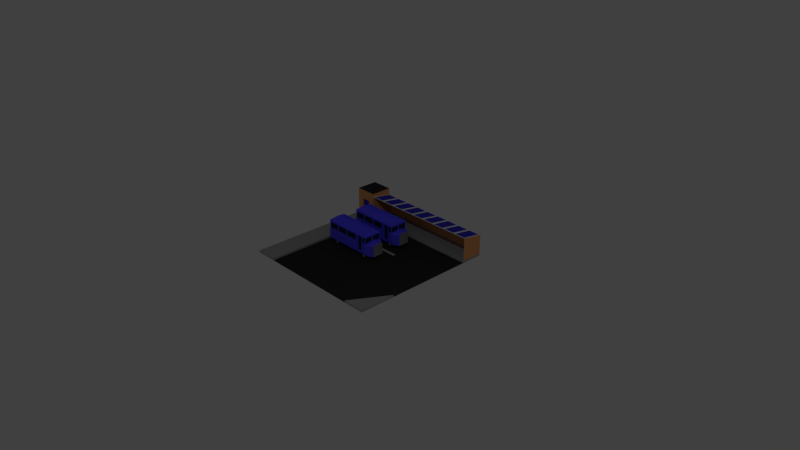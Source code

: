 # Source: lorry_station.blend  (saved by Blender 2.79.0; exported with 4.5.12 LTS)
import bpy
from mathutils import Matrix  # noqa: F401  (used for matrix-valued properties, if any)

bpy.ops.wm.read_factory_settings(use_empty=True)
scene = bpy.context.scene
scene.name = 'Scene'

# ---- collections
col_collection_1 = bpy.data.collections.new('Collection 1'); scene.collection.children.link(col_collection_1)

# ---- materials (node trees are filled in below, after node groups)
mat_asphalt = bpy.data.materials.new('Asphalt')
mat_asphalt.alpha_threshold = 0.0
mat_asphalt.use_transparent_shadow = False
mat_asphalt.diffuse_color = (0.02772, 0.02772, 0.02772, 1.0)
mat_asphalt.roughness = 0.5
mat_asphalt.specular_intensity = 0.117
mat_concrete = bpy.data.materials.new('Concrete')
mat_concrete.alpha_threshold = 0.0
mat_concrete.use_transparent_shadow = False
mat_concrete.diffuse_color = (0.3493, 0.3493, 0.3493, 1.0)
mat_concrete.roughness = 0.5
mat_concrete.specular_intensity = 0.2082
mat_brick = bpy.data.materials.new('Brick')
mat_brick.alpha_threshold = 0.0
mat_brick.use_transparent_shadow = False
mat_brick.diffuse_color = (0.8, 0.3621, 0.1399, 1.0)
mat_brick.roughness = 0.5
mat_glass = bpy.data.materials.new('Glass')
mat_glass.alpha_threshold = 0.0
mat_glass.use_transparent_shadow = False
mat_glass.diffuse_color = (0.04231, 0.03689, 0.521, 1.0)
mat_glass.roughness = 0.5
mat_glass.specular_intensity = 0.9377
mat_metal_002 = bpy.data.materials.new('Metal.002')
mat_metal_002.alpha_threshold = 0.0
mat_metal_002.use_transparent_shadow = False
mat_metal_002.roughness = 0.5
mat_material = bpy.data.materials.new('Material')
mat_material.alpha_threshold = 0.0
mat_material.use_transparent_shadow = False
mat_material.diffuse_color = (0.08749, 0.07494, 1.0, 1.0)
mat_material.roughness = 0.5
mat_material.line_color = (0.0, 0.0, 0.0, 1.0)
mat_window = bpy.data.materials.new('Window')
mat_window.alpha_threshold = 0.0
mat_window.use_transparent_shadow = False
mat_window.diffuse_color = (0.01684, 0.02245, 0.04518, 1.0)
mat_window.roughness = 0.5
mat_window.specular_intensity = 0.9865
mat_metal = bpy.data.materials.new('Metal')
mat_metal.alpha_threshold = 0.0
mat_metal.use_transparent_shadow = False
mat_metal.diffuse_color = (0.2476, 0.2476, 0.2476, 1.0)
mat_metal.specular_color = (0.2476, 0.2476, 0.2476)
mat_metal.roughness = 0.5
mat_metal.specular_intensity = 0.7643
mat_rubber = bpy.data.materials.new('Rubber')
mat_rubber.alpha_threshold = 0.0
mat_rubber.use_transparent_shadow = False
mat_rubber.diffuse_color = (0.01397, 0.01397, 0.01397, 1.0)
mat_rubber.roughness = 0.5
mat_rubber.specular_intensity = 0.01952

# ---- material node trees

# ---- world
world_world = bpy.data.worlds.new('World'); scene.world = world_world
world_world.color = (0.05088, 0.05088, 0.05088)
world_world.use_sun_shadow = False
world_world.sun_shadow_jitter_overblur = 0.0
world_world.cycles.sampling_method = 'MANUAL'

# ---- cameras
cam_camera = bpy.data.cameras.new('Camera')
cam_camera.clip_end = 100.0
cam_camera.lens = 35.0
cam_camera.sensor_width = 32.0
cam_camera.sensor_height = 18.0
cam_camera.ortho_scale = 7.314
cam_camera.dof.focus_distance = 0.0
cam_camera.dof.aperture_fstop = 128.0

# ---- lights
light_lamp = bpy.data.lights.new('Lamp', 'POINT')
light_lamp.transmission_factor = 0.0
light_lamp.cutoff_distance = 30.0
light_lamp.energy = 100.0
light_lamp.shadow_buffer_clip_start = 1.001
light_lamp.shadow_soft_size = 0.1
light_lamp.shadow_maximum_resolution = 0.006
light_lamp.use_absolute_resolution = True

# ---- meshes
me_plane = bpy.data.meshes.new('Plane')
me_plane.from_pydata([(-1.0, -1.0, 0.0), (1.0, -1.0, 0.0), (-1.0, 1.0, 0.0), (1.0, 1.0, 0.0), (-0.7, -1.0, 0.0), (0.0, -1.0, 0.0), (0.7, -1.0, 0.0), (1.0, -0.5, 0.0), (1.0, 1.0, 0.2973), (-1.0, 0.5, 0.0), (-1.0, 0.0, 0.0), (-1.0, -0.5, 0.0), (-0.7, -0.5, 0.0), (-0.7, 0.0, 0.0), (-0.7, 0.7, 0.0), (1.0, 0.7, 0.0), (-1.0, -0.5, 0.02807), (-1.0, -1.0, 0.02807), (0.7, -1.0, 0.02807), (1.0, -1.0, 0.02807), (1.0, 0.7, 0.02807), (1.0, 1.0, 0.02807), (1.0, 0.7, 0.348), (-1.0, 1.0, 0.02807), (-0.7, -1.0, 0.02807), (1.0, -0.5, 0.02807), (-0.79, 0.7, 0.118), (-1.0, 0.5, 0.02807), (-1.0, 0.0, 0.02807), (-0.7, -0.5, 0.02807), (-0.7, 0.0, 0.02807), (-0.7, 0.2097, 0.02807), (-0.7, 0.1882, 0.0), (-0.7, 0.2312, 0.0), (-0.7, 0.2097, 0.0215), (0.2499, 0.2312, 0.0), (0.2499, 0.1882, 0.0), (-0.91, 0.7, 0.118), (-0.7, 1.0, 0.02807), (-0.7, 1.0, 0.2973), (-1.0, 1.0, 0.2973), (-0.79, 0.7, 0.258), (-0.91, 0.7, 0.258), (-0.7, 1.0, 0.3881), (-1.0, 1.0, 0.3881), (-1.0, 0.7, 0.3881), (-0.7, 0.7, 0.3881), (0.8111, 1.0, 0.2973), (0.6222, 1.0, 0.2973), (0.4333, 1.0, 0.2973), (0.2444, 1.0, 0.2973), (0.05556, 1.0, 0.2973), (-0.1333, 1.0, 0.2973), (-0.3222, 1.0, 0.2973), (-0.5111, 1.0, 0.2973), (-0.5111, 0.7, 0.348), (-0.3222, 0.7, 0.348), (-0.1333, 0.7, 0.348), (0.05556, 0.7, 0.348), (0.2444, 0.7, 0.348), (0.4333, 0.7, 0.348), (0.6222, 0.7, 0.348), (0.8111, 0.7, 0.348), (0.8289, 0.9824, 0.3003), (0.8289, 0.7176, 0.345), (0.9822, 0.7176, 0.345), (0.9822, 0.9824, 0.3003), (-0.6822, 0.9824, 0.3003), (-0.6822, 0.7176, 0.345), (-0.5289, 0.7176, 0.345), (-0.5289, 0.9824, 0.3003), (-0.4933, 0.9824, 0.3003), (-0.4933, 0.7176, 0.345), (-0.34, 0.7176, 0.345), (-0.34, 0.9824, 0.3003), (-0.3044, 0.9824, 0.3003), (-0.3044, 0.7176, 0.345), (-0.1512, 0.7176, 0.345), (-0.1512, 0.9824, 0.3003), (-0.1155, 0.9824, 0.3003), (-0.1155, 0.7176, 0.345), (0.03773, 0.7176, 0.345), (0.03773, 0.9824, 0.3003), (0.07338, 0.9824, 0.3003), (0.07338, 0.7176, 0.345), (0.2266, 0.7176, 0.345), (0.2266, 0.9824, 0.3003), (0.2623, 0.9824, 0.3003), (0.2623, 0.7176, 0.345), (0.4155, 0.7176, 0.345), (0.4155, 0.9824, 0.3003), (0.4512, 0.9824, 0.3003), (0.4512, 0.7176, 0.345), (0.6044, 0.7176, 0.345), (0.6044, 0.9824, 0.3003), (0.64, 0.9824, 0.3003), (0.64, 0.7176, 0.345), (0.7933, 0.7176, 0.345), (0.7933, 0.9824, 0.3003), (-0.7, 0.7, 0.02807), (-1.0, 0.7, 0.02807), (-0.7, 0.7, 0.348), (-1.0, 0.7, 0.348), (-0.79, 0.7128, 0.118), (-0.91, 0.7128, 0.118), (-0.79, 0.7128, 0.258), (-0.91, 0.7128, 0.258)], [], [(6, 1, 19, 18), (7, 6, 18, 25), (1, 7, 25, 19), (27, 99, 100), (13, 32, 34, 31, 30, 29, 24, 4, 12), (25, 18, 19), (2, 23, 38, 21, 3), (11, 0, 17, 16, 28, 27, 9, 10), (101, 39, 43, 46), (15, 3, 21, 20), (63, 64, 65, 66), (2, 9, 27, 100, 23), (0, 4, 24, 17), (14, 15, 20, 99), (17, 24, 29, 30, 31, 99, 27, 28, 16), (15, 14, 33, 35), (35, 36, 32, 13, 12, 4, 5, 6, 7, 15), (32, 33, 34), (35, 33, 32, 36), (31, 34, 33, 14, 99), (20, 99, 38, 21), (21, 38, 39, 54, 53, 52, 51, 50, 49, 48, 47, 8), (23, 100, 102, 40), (38, 23, 40, 39), (42, 37, 104, 106), (20, 21, 8, 22), (46, 43, 44, 45), (40, 102, 45, 44), (39, 40, 44, 43), (102, 101, 46, 45), (67, 68, 69, 70), (71, 72, 73, 74), (75, 76, 77, 78), (79, 80, 81, 82), (83, 84, 85, 86), (87, 88, 89, 90), (91, 92, 93, 94), (95, 96, 97, 98), (47, 62, 64, 63), (62, 22, 65, 64), (22, 8, 66, 65), (8, 47, 63, 66), (39, 101, 68, 67), (101, 55, 69, 68), (55, 54, 70, 69), (54, 39, 67, 70), (54, 55, 72, 71), (55, 56, 73, 72), (56, 53, 74, 73), (53, 54, 71, 74), (53, 56, 76, 75), (56, 57, 77, 76), (57, 52, 78, 77), (52, 53, 75, 78), (52, 57, 80, 79), (57, 58, 81, 80), (58, 51, 82, 81), (51, 52, 79, 82), (51, 58, 84, 83), (58, 59, 85, 84), (59, 50, 86, 85), (50, 51, 83, 86), (50, 59, 88, 87), (59, 60, 89, 88), (60, 49, 90, 89), (49, 50, 87, 90), (49, 60, 92, 91), (60, 61, 93, 92), (61, 48, 94, 93), (48, 49, 91, 94), (48, 61, 96, 95), (61, 62, 97, 96), (62, 47, 98, 97), (47, 48, 95, 98), (99, 38, 39, 101), (26, 37, 100, 99), (42, 41, 101, 102), (41, 26, 99, 101), (37, 42, 102, 100), (104, 103, 105, 106), (41, 42, 106, 105), (26, 41, 105, 103), (37, 26, 103, 104)])
me_plane.polygons.foreach_set('material_index', [1, 1, 1, 1, 1, 1, 1, 1, 2, 1, 3, 1, 1, 1, 1, 0, 0, 1, 1, 1, 1, 2, 2, 2, 2, 2, 0, 2, 2, 2, 3, 3, 3, 3, 3, 3, 3, 3, 4, 4, 4, 4, 4, 4, 4, 4, 4, 4, 4, 4, 4, 4, 4, 4, 4, 4, 4, 4, 4, 4, 4, 4, 4, 4, 4, 4, 4, 4, 4, 4, 4, 4, 4, 4, 2, 2, 2, 2, 2, 3, 2, 2, 2])
me_plane.materials.append(mat_asphalt)
me_plane.materials.append(mat_concrete)
me_plane.materials.append(mat_brick)
me_plane.materials.append(mat_glass)
me_plane.materials.append(mat_metal_002)
me_plane.use_remesh_preserve_volume = False
me_plane.use_remesh_preserve_attributes = False
me_plane.use_mirror_vertex_groups = False
me_plane.update()
me_cube_005 = bpy.data.meshes.new('Cube.005')
me_cube_005.from_pydata([(3.0, 0.3282, 0.3276), (3.0, -0.3282, 0.3276), (0.75, -0.2449, 1.694), (0.75, 0.2449, 1.694), (2.5, 0.6318, 1.0), (2.195, -0.6318, 1.043), (3.0, 0.3282, 0.918), (3.0, -0.3282, 0.918), (-0.125, 0.2449, 1.694), (2.5, -3.733e-07, 1.112), (-0.125, -0.2449, 1.694), (1.625, -0.2449, 1.694), (1.625, 0.2449, 1.694), (-0.8579, -0.2449, 1.694), (2.358, 0.2449, 1.694), (-0.8579, 0.2449, 1.694), (1.625, -0.6318, 1.0), (0.75, -0.6318, 1.0), (-0.125, -0.6318, 1.0), (1.625, 0.6318, 1.0), (0.75, 0.6318, 1.0), (-0.125, 0.6318, 1.0), (2.358, -0.2449, 1.694), (1.625, -4.172e-07, 1.719), (0.75, -2.384e-07, 1.719), (-0.125, -1.192e-07, 1.719), (3.0, 0.3771, 0.2456), (3.0, -0.3771, 0.2456), (3.0, 0.3771, 1.0), (3.0, -0.3771, 1.0), (-1.0, 0.2701, 1.0), (2.958, 0.3282, 0.3276), (2.958, -0.3282, 0.3276), (2.958, 0.3282, 0.918), (2.958, -0.3282, 0.918), (3.0, -3.576e-07, 0.918), (2.958, -3.576e-07, 0.918), (3.0, -3.576e-07, 0.3276), (2.5, -3.576e-07, 0.2456), (2.958, -3.576e-07, 0.3276), (3.0, -3.278e-07, 0.2456), (3.0, -2.98e-07, 1.112), (2.358, 0.4897, 1.641), (2.5, 0.6318, 1.499), (2.429, 0.5608, 1.622), (2.481, 0.6128, 1.57), (2.358, -0.4897, 1.641), (2.195, -0.6318, 1.427), (2.429, -0.5608, 1.622), (2.481, -0.6128, 1.57), (-0.8579, -0.4897, 1.641), (-1.0, -0.2701, 1.0), (-0.9289, -0.5608, 1.622), (-0.981, -0.6128, 1.57), (-0.8579, 0.4897, 1.641), (-1.0, -5.96e-08, 1.0), (-0.9289, 0.5608, 1.622), (-0.981, 0.6128, 1.57), (2.5, -4.835e-07, 1.499), (2.358, -5.066e-07, 1.719), (2.481, -5.014e-07, 1.57), (2.429, -5.099e-07, 1.622), (1.625, 0.6318, 1.499), (1.625, 0.4897, 1.641), (1.625, 0.6128, 1.57), (1.625, 0.5608, 1.622), (0.75, 0.6318, 1.499), (0.75, 0.4897, 1.641), (0.75, 0.6128, 1.57), (0.75, 0.5608, 1.622), (-0.125, 0.4897, 1.641), (-0.125, 0.6318, 1.499), (-0.125, 0.5608, 1.622), (-0.125, 0.6128, 1.57), (1.625, -0.4897, 1.641), (1.716, -0.6318, 1.466), (1.625, -0.5608, 1.622), (1.625, -0.6128, 1.57), (0.75, -0.4897, 1.641), (0.75, -0.6318, 1.499), (0.75, -0.5608, 1.622), (0.75, -0.6128, 1.57), (-0.125, -0.6318, 1.499), (-0.125, -0.4897, 1.641), (-0.125, -0.6128, 1.57), (-0.125, -0.5608, 1.622), (-1.0, -4.989e-15, 1.499), (-0.8579, -1.936e-08, 1.719), (-0.981, -2.594e-09, 1.57), (-0.9289, -9.68e-09, 1.622), (-0.9084, -0.6318, 0.3373), (-1.0, -0.5402, 0.3373), (-0.9084, -0.5402, 0.2456), (-0.9541, -0.6196, 0.3373), (-0.9084, -0.6196, 0.2915), (-0.9522, -0.6077, 0.2935), (-0.9878, -0.5402, 0.2915), (-0.9878, -0.5859, 0.3373), (-0.9759, -0.584, 0.2935), (-0.9084, -0.5859, 0.2579), (-0.9541, -0.5402, 0.2579), (-0.9522, -0.584, 0.2698), (-0.9084, 0.6318, 0.3373), (-0.9084, 0.5402, 0.2456), (-1.0, 0.5402, 0.3373), (-0.9084, 0.6196, 0.2915), (-0.9541, 0.6196, 0.3373), (-0.9522, 0.6077, 0.2935), (-0.9541, 0.5402, 0.2579), (-0.9084, 0.5859, 0.2579), (-0.9522, 0.584, 0.2698), (-0.9878, 0.5859, 0.3373), (-0.9878, 0.5402, 0.2915), (-0.9759, 0.584, 0.2935), (-1.0, 0.5402, 1.0), (-0.9084, 0.6318, 1.0), (-0.9877, 0.586, 1.0), (-0.9542, 0.6195, 1.0), (-0.9084, -0.6318, 1.0), (-1.0, -0.5402, 1.0), (-0.9542, -0.6195, 1.0), (-0.9877, -0.586, 1.0), (2.5, 0.5402, 0.2456), (2.5, 0.6318, 0.3373), (2.582, 0.5902, 0.2456), (2.5, 0.586, 0.2579), (2.5, 0.6195, 0.2915), (2.152, -0.6318, 0.3696), (2.5, -0.5402, 0.2456), (2.582, -0.5902, 0.2456), (2.5, -0.6195, 0.2915), (2.5, -0.586, 0.2579), (-1.0, -0.5402, 1.499), (-0.9084, -0.6318, 1.499), (-0.981, -0.6128, 1.57), (-0.9877, -0.586, 1.499), (-0.9542, -0.6195, 1.499), (-0.9084, 0.6318, 1.499), (-1.0, 0.5402, 1.499), (-0.981, 0.6128, 1.57), (-0.9542, 0.6195, 1.499), (-0.9877, 0.586, 1.499), (-0.1639, 0.6318, 1.46), (-0.1639, 0.6318, 1.039), (-0.8694, 0.6318, 1.039), (-0.8694, 0.6318, 1.46), (-0.8694, -0.6318, 1.039), (-0.1639, -0.6318, 1.039), (-0.1639, -0.6318, 1.46), (-0.8694, -0.6318, 1.46), (2.5, -0.03894, 1.145), (2.5, -0.03894, 1.46), (2.5, -0.5929, 1.46), (2.5, -0.5929, 1.046), (-1.0, 0.5012, 1.039), (-1.0, 0.2701, 1.039), (-1.0, 0.03894, 1.039), (-1.0, 0.03894, 1.46), (-1.0, 0.5012, 1.46), (2.5, 0.5929, 1.046), (2.5, 0.5929, 1.46), (2.5, 0.03894, 1.46), (2.5, 0.03894, 1.145), (0.7889, -0.6318, 1.039), (1.586, -0.6318, 1.039), (1.586, -0.6318, 1.46), (0.7889, -0.6318, 1.46), (-0.08606, -0.6318, 1.039), (0.7111, -0.6318, 1.039), (0.7111, -0.6318, 1.46), (-0.08606, -0.6318, 1.46), (0.7111, 0.6318, 1.46), (0.7111, 0.6318, 1.039), (-0.08606, 0.6318, 1.039), (-0.08606, 0.6318, 1.46), (1.586, 0.6318, 1.46), (1.586, 0.6318, 1.039), (0.7889, 0.6318, 1.039), (0.7889, 0.6318, 1.46), (2.461, 0.6318, 1.46), (2.461, 0.6318, 1.039), (1.664, 0.6318, 1.039), (1.664, 0.6318, 1.46), (-1.0, -0.03894, 1.46), (-1.0, -0.03894, 1.039), (-1.0, -0.2701, 1.039), (-1.0, -0.5012, 1.039), (-1.0, -0.5012, 1.46), (-0.1639, 0.6018, 1.46), (-0.1639, 0.6018, 1.039), (-0.8694, 0.6018, 1.039), (-0.8694, 0.6018, 1.46), (-0.8694, -0.6018, 1.039), (-0.1639, -0.6018, 1.039), (-0.1639, -0.6018, 1.46), (-0.8694, -0.6018, 1.46), (2.47, -0.03894, 1.145), (2.47, -0.03894, 1.46), (2.47, -0.5929, 1.46), (2.47, -0.5929, 1.046), (-0.97, 0.5012, 1.039), (-0.97, 0.2701, 1.039), (-0.97, 0.03894, 1.039), (-0.97, 0.03894, 1.46), (-0.97, 0.5012, 1.46), (2.47, 0.5929, 1.046), (2.47, 0.5929, 1.46), (2.47, 0.03894, 1.46), (2.47, 0.03894, 1.145), (0.7889, -0.6018, 1.039), (1.586, -0.6018, 1.039), (1.586, -0.6018, 1.46), (0.7889, -0.6018, 1.46), (-0.08606, -0.6018, 1.039), (0.7111, -0.6018, 1.039), (0.7111, -0.6018, 1.46), (-0.08606, -0.6018, 1.46), (0.7111, 0.6018, 1.46), (0.7111, 0.6018, 1.039), (-0.08606, 0.6018, 1.039), (-0.08606, 0.6018, 1.46), (1.586, 0.6018, 1.46), (1.586, 0.6018, 1.039), (0.7889, 0.6018, 1.039), (0.7889, 0.6018, 1.46), (2.461, 0.6018, 1.46), (2.461, 0.6018, 1.039), (1.664, 0.6018, 1.039), (1.664, 0.6018, 1.46), (-0.97, -0.03894, 1.46), (-0.97, -0.03894, 1.039), (-0.97, -0.2701, 1.039), (-0.97, -0.5012, 1.039), (-0.97, -0.5012, 1.46), (1.716, -0.6318, 0.3696), (1.625, -0.6318, 1.499), (2.457, -0.6318, 1.451), (1.716, -0.6318, 1.0), (2.457, -0.6318, 1.043), (2.5, -0.6318, 0.3373), (1.625, -0.6318, 0.3373), (1.716, -0.4818, 1.466), (2.152, -0.4818, 1.466), (1.716, -0.4818, 1.0), (2.152, -0.4818, 1.0), (2.152, -0.4818, 0.3696), (1.716, -0.4818, 0.3696), (2.5, -0.6318, 1.0), (2.5, -0.6318, 1.499), (2.152, -0.6318, 1.0), (2.152, -0.6318, 1.466), (2.457, -0.5818, 1.043), (2.457, -0.5818, 1.451), (2.195, -0.5818, 1.043), (2.195, -0.5818, 1.427)], [], [(0, 37, 1, 27, 40, 26), (22, 11, 74, 46), (8, 15, 87, 25), (243, 246, 245, 244, 242, 241), (7, 1, 32, 34), (247, 29, 41, 9), (14, 12, 23, 59), (115, 21, 20, 19, 4, 123, 102), (10, 13, 50, 83), (63, 67, 3, 12), (2, 10, 83, 78), (3, 8, 25, 24), (11, 2, 78, 74), (12, 3, 24, 23), (26, 40, 27, 129, 128, 38, 122, 124), (7, 35, 6, 28, 41, 29), (1, 37, 0, 31, 39, 32), (6, 0, 26, 28), (1, 7, 29, 27), (6, 35, 7, 34, 36, 33), (91, 119, 51, 55, 30, 114, 104), (239, 129, 27, 29, 247), (53, 88, 86, 132, 134), (0, 6, 33, 31), (32, 39, 31, 33, 36, 34), (41, 28, 4, 9), (124, 123, 4, 28, 26), (59, 22, 46, 48, 61), (61, 48, 49, 60), (60, 49, 248, 58), (88, 57, 139, 138, 86), (73, 57, 56, 72), (72, 56, 54, 70), (83, 50, 52, 85), (85, 52, 53, 84), (71, 137, 139, 57, 73), (87, 15, 54, 56, 89), (89, 56, 57, 88), (42, 14, 59, 61, 44), (44, 61, 60, 45), (45, 60, 58, 43), (43, 62, 64, 45), (45, 64, 65, 44), (44, 65, 63, 42), (62, 66, 68, 64), (64, 68, 69, 65), (65, 69, 67, 63), (66, 71, 73, 68), (68, 73, 72, 69), (69, 72, 70, 67), (46, 74, 76, 48), (48, 76, 77, 49), (49, 77, 235, 248), (74, 78, 80, 76), (76, 80, 81, 77), (77, 81, 79, 235), (78, 83, 85, 80), (80, 85, 84, 81), (81, 84, 82, 79), (50, 13, 87, 89, 52), (52, 89, 88, 53), (84, 53, 134, 133, 82), (23, 24, 2, 11), (67, 70, 8, 3), (24, 25, 10, 2), (25, 87, 13, 10), (42, 63, 12, 14), (70, 54, 15, 8), (59, 23, 11, 22), (90, 93, 95, 94), (93, 97, 98, 95), (91, 96, 98, 97), (96, 100, 101, 98), (92, 99, 101, 100), (99, 94, 95, 101), (95, 98, 101), (102, 105, 107, 106), (105, 109, 110, 107), (103, 108, 110, 109), (108, 112, 113, 110), (104, 111, 113, 112), (111, 106, 107, 113), (107, 110, 113), (122, 125, 124), (125, 126, 124), (126, 123, 124), (239, 130, 129), (130, 131, 129), (131, 128, 129), (132, 135, 134), (135, 136, 134), (136, 133, 134), (137, 140, 139), (140, 141, 139), (141, 138, 139), (122, 103, 109, 125), (125, 109, 105, 126), (126, 105, 102, 123), (239, 240, 90, 94, 130), (130, 94, 99, 131), (131, 99, 92, 128), (91, 104, 112, 96), (96, 112, 108, 100), (100, 108, 103, 92), (104, 114, 116, 111), (111, 116, 117, 106), (106, 117, 115, 102), (90, 118, 120, 93), (93, 120, 121, 97), (97, 121, 119, 91), (132, 119, 121, 135), (135, 121, 120, 136), (136, 120, 118, 133), (137, 115, 117, 140), (140, 117, 116, 141), (141, 116, 114, 138), (122, 38, 128, 92, 103), (71, 21, 143, 142), (21, 115, 144, 143), (115, 137, 145, 144), (137, 71, 142, 145), (118, 18, 147, 146), (18, 82, 148, 147), (82, 133, 149, 148), (133, 118, 146, 149), (9, 58, 151, 150), (58, 248, 152, 151), (248, 247, 153, 152), (247, 9, 150, 153), (114, 30, 155, 154), (30, 55, 156, 155), (55, 86, 157, 156), (86, 138, 158, 157), (138, 114, 154, 158), (4, 43, 160, 159), (43, 58, 161, 160), (58, 9, 162, 161), (9, 4, 159, 162), (17, 16, 164, 163), (16, 235, 165, 164), (235, 79, 166, 165), (79, 17, 163, 166), (18, 17, 168, 167), (17, 79, 169, 168), (79, 82, 170, 169), (82, 18, 167, 170), (66, 20, 172, 171), (20, 21, 173, 172), (21, 71, 174, 173), (71, 66, 171, 174), (62, 19, 176, 175), (19, 20, 177, 176), (20, 66, 178, 177), (66, 62, 175, 178), (43, 4, 180, 179), (4, 19, 181, 180), (19, 62, 182, 181), (62, 43, 179, 182), (86, 55, 184, 183), (55, 51, 185, 184), (51, 119, 186, 185), (119, 132, 187, 186), (132, 86, 183, 187), (188, 189, 190, 191), (143, 189, 188, 142), (144, 190, 189, 143), (145, 191, 190, 144), (142, 188, 191, 145), (192, 193, 194, 195), (147, 193, 192, 146), (148, 194, 193, 147), (149, 195, 194, 148), (146, 192, 195, 149), (196, 197, 198, 199), (151, 197, 196, 150), (152, 198, 197, 151), (153, 199, 198, 152), (150, 196, 199, 153), (200, 201, 202, 203, 204), (155, 201, 200, 154), (156, 202, 201, 155), (157, 203, 202, 156), (158, 204, 203, 157), (154, 200, 204, 158), (205, 206, 207, 208), (160, 206, 205, 159), (161, 207, 206, 160), (162, 208, 207, 161), (159, 205, 208, 162), (249, 250, 242, 244), (209, 210, 211, 212), (164, 210, 209, 163), (165, 211, 210, 164), (166, 212, 211, 165), (163, 209, 212, 166), (213, 214, 215, 216), (168, 214, 213, 167), (169, 215, 214, 168), (170, 216, 215, 169), (167, 213, 216, 170), (217, 218, 219, 220), (172, 218, 217, 171), (173, 219, 218, 172), (174, 220, 219, 173), (171, 217, 220, 174), (221, 222, 223, 224), (176, 222, 221, 175), (177, 223, 222, 176), (178, 224, 223, 177), (175, 221, 224, 178), (225, 226, 227, 228), (180, 226, 225, 179), (181, 227, 226, 180), (182, 228, 227, 181), (179, 225, 228, 182), (229, 230, 231, 232, 233), (184, 230, 229, 183), (185, 231, 230, 184), (186, 232, 231, 185), (187, 233, 232, 186), (183, 229, 233, 187), (240, 16, 17, 18, 118, 90), (75, 250, 248, 235), (237, 75, 235, 16), (5, 238, 251, 253), (249, 127, 239, 247), (127, 234, 240, 239), (234, 237, 16, 240), (234, 127, 245, 246), (250, 75, 241, 242), (237, 234, 246, 243), (127, 249, 244, 245), (75, 237, 243, 241), (236, 238, 247, 248), (5, 47, 250, 249), (47, 236, 248, 250), (238, 5, 249, 247), (254, 253, 251, 252), (47, 5, 253, 254), (236, 47, 254, 252), (238, 236, 252, 251)])
me_cube_005.polygons.foreach_set('material_index', [2, 0, 0, 1, 2, 0, 0, 0, 0, 0, 0, 0, 0, 0, 0, 2, 2, 2, 2, 2, 0, 0, 0, 2, 2, 0, 0, 0, 0, 0, 0, 0, 0, 0, 0, 0, 0, 0, 0, 0, 0, 0, 0, 0, 0, 0, 0, 0, 0, 0, 0, 0, 0, 0, 0, 0, 0, 0, 0, 0, 0, 0, 0, 0, 0, 0, 0, 0, 0, 0, 0, 0, 0, 0, 0, 0, 0, 0, 0, 0, 0, 0, 0, 0, 0, 0, 0, 0, 0, 0, 0, 0, 0, 0, 0, 0, 0, 0, 0, 0, 0, 0, 0, 0, 0, 0, 0, 0, 0, 0, 0, 0, 0, 0, 0, 0, 0, 0, 0, 0, 0, 0, 0, 0, 0, 0, 0, 0, 0, 0, 0, 0, 0, 0, 0, 0, 0, 0, 0, 0, 0, 0, 0, 0, 0, 0, 0, 0, 0, 0, 0, 0, 0, 0, 0, 0, 0, 0, 0, 0, 0, 0, 0, 1, 0, 0, 0, 0, 1, 0, 0, 0, 0, 1, 0, 0, 0, 0, 1, 0, 0, 0, 0, 0, 1, 0, 0, 0, 0, 0, 1, 0, 0, 0, 0, 1, 0, 0, 0, 0, 1, 0, 0, 0, 0, 1, 0, 0, 0, 0, 1, 0, 0, 0, 0, 1, 0, 0, 0, 0, 0, 0, 0, 0, 0, 0, 0, 0, 0, 0, 0, 0, 0, 0, 0, 0, 0, 1, 0, 0, 0])
me_cube_005.materials.append(mat_material)
me_cube_005.materials.append(mat_window)
me_cube_005.materials.append(mat_metal)
me_cube_005.use_remesh_preserve_volume = False
me_cube_005.use_remesh_preserve_attributes = False
me_cube_005.use_mirror_vertex_groups = False
me_cube_005.update()
me_cube_004 = bpy.data.meshes.new('Cube.004')
me_cube_004.from_pydata([(-0.3028, -0.6133, 0.0844), (-0.3028, -0.3633, 0.1918), (2.306, -0.3633, 0.1918), (2.306, -0.6133, 0.0844), (2.431, -0.3633, 0.1583), (2.377, -0.6133, 0.0653), (2.522, -0.3633, 0.06682), (2.429, -0.6133, 0.01311), (2.556, -0.3633, -0.05818), (2.448, -0.6133, -0.05818), (2.522, -0.3633, -0.1832), (2.429, -0.6133, -0.1295), (2.431, -0.3633, -0.2747), (2.377, -0.6133, -0.1817), (2.306, -0.3633, -0.3082), (2.306, -0.6133, -0.2008), (2.181, -0.3633, -0.2747), (2.235, -0.6133, -0.1817), (2.089, -0.3633, -0.1832), (2.182, -0.6133, -0.1295), (2.056, -0.3633, -0.05818), (2.163, -0.6133, -0.05818), (2.089, -0.3633, 0.06682), (2.182, -0.6133, 0.01311), (2.181, -0.3633, 0.1583), (2.235, -0.6133, 0.0653), (-0.1778, -0.3633, 0.1583), (-0.2315, -0.6133, 0.0653), (-0.08629, -0.3633, 0.06682), (-0.1793, -0.6133, 0.01311), (-0.05279, -0.3633, -0.05818), (-0.1602, -0.6133, -0.05818), (-0.08629, -0.3633, -0.1832), (-0.1793, -0.6133, -0.1295), (-0.1778, -0.3633, -0.2747), (-0.2315, -0.6133, -0.1817), (-0.3028, -0.3633, -0.3082), (-0.3028, -0.6133, -0.2008), (-0.4278, -0.3633, -0.2747), (-0.3741, -0.6133, -0.1817), (-0.5193, -0.3633, -0.1832), (-0.4263, -0.6133, -0.1295), (-0.5528, -0.3633, -0.05818), (-0.4454, -0.6133, -0.05818), (-0.5193, -0.3633, 0.06682), (-0.4263, -0.6133, 0.01311), (-0.4278, -0.3633, 0.1583), (-0.3741, -0.6133, 0.0653), (-0.3028, 0.3814, 0.1918), (-0.3028, 0.6314, 0.0844), (2.306, 0.6314, 0.0844), (2.306, 0.3814, 0.1918), (2.377, 0.6314, 0.0653), (2.431, 0.3814, 0.1583), (2.429, 0.6314, 0.01311), (2.522, 0.3814, 0.06682), (2.448, 0.6314, -0.05818), (2.556, 0.3814, -0.05818), (2.429, 0.6314, -0.1295), (2.522, 0.3814, -0.1832), (2.377, 0.6314, -0.1817), (2.431, 0.3814, -0.2747), (2.306, 0.6314, -0.2008), (2.306, 0.3814, -0.3082), (2.235, 0.6314, -0.1817), (2.181, 0.3814, -0.2747), (2.182, 0.6314, -0.1295), (2.089, 0.3814, -0.1832), (2.163, 0.6314, -0.05818), (2.056, 0.3814, -0.05818), (2.182, 0.6314, 0.01311), (2.089, 0.3814, 0.06682), (2.235, 0.6314, 0.0653), (2.181, 0.3814, 0.1583), (-0.2315, 0.6314, 0.0653), (-0.1778, 0.3814, 0.1583), (-0.1793, 0.6314, 0.01311), (-0.08629, 0.3814, 0.06682), (-0.1602, 0.6314, -0.05818), (-0.05279, 0.3814, -0.05818), (-0.1793, 0.6314, -0.1295), (-0.08629, 0.3814, -0.1832), (-0.2315, 0.6314, -0.1817), (-0.1778, 0.3814, -0.2747), (-0.3028, 0.6314, -0.2008), (-0.3028, 0.3814, -0.3082), (-0.3741, 0.6314, -0.1817), (-0.4278, 0.3814, -0.2747), (-0.4263, 0.6314, -0.1295), (-0.5193, 0.3814, -0.1832), (-0.4454, 0.6314, -0.05818), (-0.5528, 0.3814, -0.05818), (-0.4263, 0.6314, 0.01311), (-0.5193, 0.3814, 0.06682), (-0.3741, 0.6314, 0.0653), (-0.4278, 0.3814, 0.1583), (-0.5193, -0.6133, -0.1832), (-0.4278, -0.6133, -0.2747), (-0.08629, -0.6133, -0.1832), (-0.05279, -0.6133, -0.05818), (2.431, -0.6133, 0.1583), (2.306, -0.6133, 0.1918), (2.522, -0.6133, 0.06682), (-0.3028, -0.6133, -0.3082), (-0.08629, -0.6133, 0.06682), (2.556, -0.6133, -0.05818), (2.522, -0.6133, -0.1832), (2.431, -0.6133, -0.2747), (-0.1778, -0.6133, -0.2747), (-0.1778, -0.6133, 0.1583), (2.306, -0.6133, -0.3082), (2.181, -0.6133, -0.2747), (2.089, -0.6133, -0.1832), (2.056, -0.6133, -0.05818), (-0.3028, -0.6133, 0.1918), (2.089, -0.6133, 0.06682), (2.181, -0.6133, 0.1583), (-0.5528, -0.6133, -0.05818), (-0.5193, -0.6133, 0.06682), (-0.4278, -0.6133, 0.1583), (-0.4278, 0.6314, -0.2747), (-0.5193, 0.6314, -0.1832), (2.306, 0.6314, 0.1918), (2.431, 0.6314, 0.1583), (-0.05279, 0.6314, -0.05818), (-0.08629, 0.6314, -0.1832), (2.522, 0.6314, 0.06682), (2.556, 0.6314, -0.05818), (-0.3028, 0.6314, -0.3082), (2.522, 0.6314, -0.1832), (-0.08629, 0.6314, 0.06682), (2.431, 0.6314, -0.2747), (2.306, 0.6314, -0.3082), (-0.1778, 0.6314, -0.2747), (2.181, 0.6314, -0.2747), (-0.1778, 0.6314, 0.1583), (2.089, 0.6314, -0.1832), (2.056, 0.6314, -0.05818), (2.089, 0.6314, 0.06682), (2.181, 0.6314, 0.1583), (-0.3028, 0.6314, 0.1918), (-0.5528, 0.6314, -0.05818), (-0.5193, 0.6314, 0.06682), (-0.4278, 0.6314, 0.1583), (-0.4263, -0.6133, -0.1295), (-0.3741, -0.6133, -0.1817), (-0.1793, -0.6133, -0.1295), (-0.1602, -0.6133, -0.05818), (2.377, -0.6133, 0.0653), (2.306, -0.6133, 0.0844), (2.429, -0.6133, 0.01311), (-0.3028, -0.6133, -0.2008), (-0.1793, -0.6133, 0.01311), (2.448, -0.6133, -0.05818), (2.429, -0.6133, -0.1295), (2.377, -0.6133, -0.1817), (-0.2315, -0.6133, -0.1817), (-0.2315, -0.6133, 0.0653), (2.306, -0.6133, -0.2008), (2.235, -0.6133, -0.1817), (2.182, -0.6133, -0.1295), (2.163, -0.6133, -0.05818), (-0.3028, -0.6133, 0.0844), (2.182, -0.6133, 0.01311), (2.235, -0.6133, 0.0653), (-0.4454, -0.6133, -0.05818), (-0.4263, -0.6133, 0.01311), (-0.3741, -0.6133, 0.0653), (-0.3741, 0.6314, -0.1817), (-0.4263, 0.6314, -0.1295), (2.306, 0.6314, 0.0844), (2.377, 0.6314, 0.0653), (-0.1602, 0.6314, -0.05818), (-0.1793, 0.6314, -0.1295), (2.429, 0.6314, 0.01311), (2.448, 0.6314, -0.05818), (-0.3028, 0.6314, -0.2008), (2.429, 0.6314, -0.1295), (-0.1793, 0.6314, 0.01311), (2.377, 0.6314, -0.1817), (2.306, 0.6314, -0.2008), (-0.2315, 0.6314, -0.1817), (2.235, 0.6314, -0.1817), (-0.2315, 0.6314, 0.0653), (2.182, 0.6314, -0.1295), (2.163, 0.6314, -0.05818), (2.182, 0.6314, 0.01311), (2.235, 0.6314, 0.0653), (-0.3028, 0.6314, 0.0844), (-0.4454, 0.6314, -0.05818), (-0.4263, 0.6314, 0.01311), (-0.3741, 0.6314, 0.0653), (-0.2315, -0.5791, 0.0653), (-0.3028, -0.5791, 0.0844), (-0.3741, -0.5791, 0.0653), (-0.4263, -0.5791, 0.01311), (-0.4454, -0.5791, -0.05818), (-0.4263, -0.5791, -0.1295), (-0.3741, -0.5791, -0.1817), (-0.3028, -0.5791, -0.2008), (-0.2315, -0.5791, -0.1817), (-0.1793, -0.5791, -0.1295), (-0.1602, -0.5791, -0.05818), (-0.1793, -0.5791, 0.01311), (2.377, -0.5791, 0.0653), (2.306, -0.5791, 0.0844), (2.235, -0.5791, 0.0653), (2.182, -0.5791, 0.01311), (2.163, -0.5791, -0.05818), (2.182, -0.5791, -0.1295), (2.235, -0.5791, -0.1817), (2.306, -0.5791, -0.2008), (2.377, -0.5791, -0.1817), (2.429, -0.5791, -0.1295), (2.448, -0.5791, -0.05818), (2.429, -0.5791, 0.01311), (-0.3028, 0.5972, 0.0844), (-0.2315, 0.5972, 0.0653), (-0.1793, 0.5972, 0.01311), (-0.1602, 0.5972, -0.05818), (-0.1793, 0.5972, -0.1295), (-0.2315, 0.5972, -0.1817), (-0.3028, 0.5972, -0.2008), (-0.3741, 0.5972, -0.1817), (-0.4263, 0.5972, -0.1295), (-0.4454, 0.5972, -0.05818), (-0.4263, 0.5972, 0.01311), (-0.3741, 0.5972, 0.0653), (2.306, 0.5972, 0.0844), (2.377, 0.5972, 0.0653), (2.429, 0.5972, 0.01311), (2.448, 0.5972, -0.05818), (2.429, 0.5972, -0.1295), (2.377, 0.5972, -0.1817), (2.306, 0.5972, -0.2008), (2.235, 0.5972, -0.1817), (2.182, 0.5972, -0.1295), (2.163, 0.5972, -0.05818), (2.182, 0.5972, 0.01311), (2.235, 0.5972, 0.0653)], [], [(13, 11, 154, 155), (2, 101, 100, 4), (42, 117, 118, 44), (4, 100, 102, 6), (40, 96, 117, 42), (6, 102, 105, 8), (38, 97, 96, 40), (8, 105, 106, 10), (36, 103, 97, 38), (10, 106, 107, 12), (34, 108, 103, 36), (12, 107, 110, 14), (32, 98, 108, 34), (14, 110, 111, 16), (30, 99, 98, 32), (16, 111, 112, 18), (1, 26, 28, 30, 32, 34, 36, 38, 40, 42, 44, 46), (28, 104, 99, 30), (18, 112, 113, 20), (46, 119, 114, 1), (26, 109, 104, 28), (20, 113, 115, 22), (45, 43, 165, 166), (1, 114, 109, 26), (22, 115, 116, 24), (44, 118, 119, 46), (24, 116, 101, 2), (2, 4, 6, 8, 10, 12, 14, 16, 18, 20, 22, 24), (75, 48, 95, 93, 91, 89, 87, 85, 83, 81, 79, 77), (122, 51, 53, 123), (141, 91, 93, 142), (123, 53, 55, 126), (121, 89, 91, 141), (126, 55, 57, 127), (120, 87, 89, 121), (127, 57, 59, 129), (128, 85, 87, 120), (129, 59, 61, 131), (133, 83, 85, 128), (131, 61, 63, 132), (125, 81, 83, 133), (132, 63, 65, 134), (124, 79, 81, 125), (134, 65, 67, 136), (82, 84, 176, 181), (130, 77, 79, 124), (136, 67, 69, 137), (143, 95, 48, 140), (135, 75, 77, 130), (137, 69, 71, 138), (53, 51, 73, 71, 69, 67, 65, 63, 61, 59, 57, 55), (140, 48, 75, 135), (138, 71, 73, 139), (142, 93, 95, 143), (139, 73, 51, 122), (11, 9, 153, 154), (39, 41, 96, 97), (31, 33, 98, 99), (3, 5, 100, 101), (5, 7, 102, 100), (37, 39, 97, 103), (29, 31, 99, 104), (7, 9, 105, 102), (9, 11, 106, 105), (11, 13, 107, 106), (35, 37, 103, 108), (27, 29, 104, 109), (13, 15, 110, 107), (15, 17, 111, 110), (17, 19, 112, 111), (33, 35, 108, 98), (19, 21, 113, 112), (0, 27, 109, 114), (21, 23, 115, 113), (23, 25, 116, 115), (25, 3, 101, 116), (41, 43, 117, 96), (43, 45, 118, 117), (45, 47, 119, 118), (47, 0, 114, 119), (88, 86, 120, 121), (52, 50, 122, 123), (80, 78, 124, 125), (54, 52, 123, 126), (56, 54, 126, 127), (86, 84, 128, 120), (58, 56, 127, 129), (78, 76, 130, 124), (60, 58, 129, 131), (62, 60, 131, 132), (84, 82, 133, 128), (64, 62, 132, 134), (76, 74, 135, 130), (66, 64, 134, 136), (68, 66, 136, 137), (82, 80, 125, 133), (70, 68, 137, 138), (72, 70, 138, 139), (74, 49, 140, 135), (50, 72, 139, 122), (90, 88, 121, 141), (92, 90, 141, 142), (94, 92, 142, 143), (49, 94, 143, 140), (62, 64, 182, 180), (47, 45, 166, 167), (37, 35, 156, 151), (74, 76, 178, 183), (0, 47, 167, 162), (29, 27, 157, 152), (64, 66, 184, 182), (86, 88, 169, 168), (15, 13, 155, 158), (66, 68, 185, 184), (50, 52, 171, 170), (17, 15, 158, 159), (80, 82, 181, 173), (78, 80, 173, 172), (19, 17, 159, 160), (68, 70, 186, 185), (41, 39, 145, 144), (52, 54, 174, 171), (35, 33, 146, 156), (70, 72, 187, 186), (33, 31, 147, 146), (54, 56, 175, 174), (21, 19, 160, 161), (49, 74, 183, 188), (5, 3, 149, 148), (84, 86, 168, 176), (27, 0, 162, 157), (72, 50, 170, 187), (7, 5, 148, 150), (56, 58, 177, 175), (23, 21, 161, 163), (88, 90, 189, 169), (39, 37, 151, 145), (76, 78, 172, 178), (25, 23, 163, 164), (90, 92, 190, 189), (31, 29, 152, 147), (58, 60, 179, 177), (3, 25, 164, 149), (92, 94, 191, 190), (9, 7, 150, 153), (60, 62, 180, 179), (43, 41, 144, 165), (94, 49, 188, 191), (192, 193, 194, 195, 196, 197, 198, 199, 200, 201, 202, 203), (162, 193, 192, 157), (167, 194, 193, 162), (166, 195, 194, 167), (165, 196, 195, 166), (144, 197, 196, 165), (145, 198, 197, 144), (151, 199, 198, 145), (156, 200, 199, 151), (146, 201, 200, 156), (147, 202, 201, 146), (152, 203, 202, 147), (157, 192, 203, 152), (204, 205, 206, 207, 208, 209, 210, 211, 212, 213, 214, 215), (149, 205, 204, 148), (164, 206, 205, 149), (163, 207, 206, 164), (161, 208, 207, 163), (160, 209, 208, 161), (159, 210, 209, 160), (158, 211, 210, 159), (155, 212, 211, 158), (154, 213, 212, 155), (153, 214, 213, 154), (150, 215, 214, 153), (148, 204, 215, 150), (216, 217, 218, 219, 220, 221, 222, 223, 224, 225, 226, 227), (183, 217, 216, 188), (178, 218, 217, 183), (172, 219, 218, 178), (173, 220, 219, 172), (181, 221, 220, 173), (176, 222, 221, 181), (168, 223, 222, 176), (169, 224, 223, 168), (189, 225, 224, 169), (190, 226, 225, 189), (191, 227, 226, 190), (188, 216, 227, 191), (228, 229, 230, 231, 232, 233, 234, 235, 236, 237, 238, 239), (171, 229, 228, 170), (174, 230, 229, 171), (175, 231, 230, 174), (177, 232, 231, 175), (179, 233, 232, 177), (180, 234, 233, 179), (182, 235, 234, 180), (184, 236, 235, 182), (185, 237, 236, 184), (186, 238, 237, 185), (187, 239, 238, 186), (170, 228, 239, 187)])
me_cube_004.polygons.foreach_set('material_index', [3, 3, 3, 3, 3, 3, 3, 3, 3, 3, 3, 3, 3, 3, 3, 3, 3, 3, 3, 3, 3, 3, 3, 3, 3, 3, 3, 3, 3, 3, 3, 3, 3, 3, 3, 3, 3, 3, 3, 3, 3, 3, 3, 3, 3, 3, 3, 3, 3, 3, 3, 3, 3, 3, 3, 3, 3, 3, 3, 3, 3, 3, 3, 3, 3, 3, 3, 3, 3, 3, 3, 3, 3, 3, 3, 3, 3, 3, 3, 3, 3, 3, 3, 3, 3, 3, 3, 3, 3, 3, 3, 3, 3, 3, 3, 3, 3, 3, 3, 3, 3, 3, 3, 3, 3, 3, 3, 3, 3, 3, 3, 3, 3, 3, 3, 3, 3, 3, 3, 3, 3, 3, 3, 3, 3, 3, 3, 3, 3, 3, 3, 3, 3, 3, 3, 3, 3, 3, 3, 3, 3, 3, 3, 3, 3, 3, 3, 3, 2, 3, 3, 3, 3, 3, 3, 3, 3, 3, 3, 3, 3, 2, 3, 3, 3, 3, 3, 3, 3, 3, 3, 3, 3, 3, 2, 3, 3, 3, 3, 3, 3, 3, 3, 3, 3, 3, 3, 2, 3, 3, 3, 3, 3, 3, 3, 3, 3, 3, 3, 3])
me_cube_004.materials.append(mat_material)
me_cube_004.materials.append(mat_window)
me_cube_004.materials.append(mat_metal)
me_cube_004.materials.append(mat_rubber)
me_cube_004.use_remesh_preserve_volume = False
me_cube_004.use_remesh_preserve_attributes = False
me_cube_004.use_mirror_vertex_groups = False
me_cube_004.update()
me_cube_001 = bpy.data.meshes.new('Cube.001')
me_cube_001.from_pydata([(-0.3028, -0.6133, 0.0844), (-0.3028, -0.3633, 0.1918), (2.306, -0.3633, 0.1918), (2.306, -0.6133, 0.0844), (2.431, -0.3633, 0.1583), (2.377, -0.6133, 0.0653), (2.522, -0.3633, 0.06682), (2.429, -0.6133, 0.01311), (2.556, -0.3633, -0.05818), (2.448, -0.6133, -0.05818), (2.522, -0.3633, -0.1832), (2.429, -0.6133, -0.1295), (2.431, -0.3633, -0.2747), (2.377, -0.6133, -0.1817), (2.306, -0.3633, -0.3082), (2.306, -0.6133, -0.2008), (2.181, -0.3633, -0.2747), (2.235, -0.6133, -0.1817), (2.089, -0.3633, -0.1832), (2.182, -0.6133, -0.1295), (2.056, -0.3633, -0.05818), (2.163, -0.6133, -0.05818), (2.089, -0.3633, 0.06682), (2.182, -0.6133, 0.01311), (2.181, -0.3633, 0.1583), (2.235, -0.6133, 0.0653), (-0.1778, -0.3633, 0.1583), (-0.2315, -0.6133, 0.0653), (-0.08629, -0.3633, 0.06682), (-0.1793, -0.6133, 0.01311), (-0.05279, -0.3633, -0.05818), (-0.1602, -0.6133, -0.05818), (-0.08629, -0.3633, -0.1832), (-0.1793, -0.6133, -0.1295), (-0.1778, -0.3633, -0.2747), (-0.2315, -0.6133, -0.1817), (-0.3028, -0.3633, -0.3082), (-0.3028, -0.6133, -0.2008), (-0.4278, -0.3633, -0.2747), (-0.3741, -0.6133, -0.1817), (-0.5193, -0.3633, -0.1832), (-0.4263, -0.6133, -0.1295), (-0.5528, -0.3633, -0.05818), (-0.4454, -0.6133, -0.05818), (-0.5193, -0.3633, 0.06682), (-0.4263, -0.6133, 0.01311), (-0.4278, -0.3633, 0.1583), (-0.3741, -0.6133, 0.0653), (-0.3028, 0.3814, 0.1918), (-0.3028, 0.6314, 0.0844), (2.306, 0.6314, 0.0844), (2.306, 0.3814, 0.1918), (2.377, 0.6314, 0.0653), (2.431, 0.3814, 0.1583), (2.429, 0.6314, 0.01311), (2.522, 0.3814, 0.06682), (2.448, 0.6314, -0.05818), (2.556, 0.3814, -0.05818), (2.429, 0.6314, -0.1295), (2.522, 0.3814, -0.1832), (2.377, 0.6314, -0.1817), (2.431, 0.3814, -0.2747), (2.306, 0.6314, -0.2008), (2.306, 0.3814, -0.3082), (2.235, 0.6314, -0.1817), (2.181, 0.3814, -0.2747), (2.182, 0.6314, -0.1295), (2.089, 0.3814, -0.1832), (2.163, 0.6314, -0.05818), (2.056, 0.3814, -0.05818), (2.182, 0.6314, 0.01311), (2.089, 0.3814, 0.06682), (2.235, 0.6314, 0.0653), (2.181, 0.3814, 0.1583), (-0.2315, 0.6314, 0.0653), (-0.1778, 0.3814, 0.1583), (-0.1793, 0.6314, 0.01311), (-0.08629, 0.3814, 0.06682), (-0.1602, 0.6314, -0.05818), (-0.05279, 0.3814, -0.05818), (-0.1793, 0.6314, -0.1295), (-0.08629, 0.3814, -0.1832), (-0.2315, 0.6314, -0.1817), (-0.1778, 0.3814, -0.2747), (-0.3028, 0.6314, -0.2008), (-0.3028, 0.3814, -0.3082), (-0.3741, 0.6314, -0.1817), (-0.4278, 0.3814, -0.2747), (-0.4263, 0.6314, -0.1295), (-0.5193, 0.3814, -0.1832), (-0.4454, 0.6314, -0.05818), (-0.5528, 0.3814, -0.05818), (-0.4263, 0.6314, 0.01311), (-0.5193, 0.3814, 0.06682), (-0.3741, 0.6314, 0.0653), (-0.4278, 0.3814, 0.1583), (-0.5193, -0.6133, -0.1832), (-0.4278, -0.6133, -0.2747), (-0.08629, -0.6133, -0.1832), (-0.05279, -0.6133, -0.05818), (2.431, -0.6133, 0.1583), (2.306, -0.6133, 0.1918), (2.522, -0.6133, 0.06682), (-0.3028, -0.6133, -0.3082), (-0.08629, -0.6133, 0.06682), (2.556, -0.6133, -0.05818), (2.522, -0.6133, -0.1832), (2.431, -0.6133, -0.2747), (-0.1778, -0.6133, -0.2747), (-0.1778, -0.6133, 0.1583), (2.306, -0.6133, -0.3082), (2.181, -0.6133, -0.2747), (2.089, -0.6133, -0.1832), (2.056, -0.6133, -0.05818), (-0.3028, -0.6133, 0.1918), (2.089, -0.6133, 0.06682), (2.181, -0.6133, 0.1583), (-0.5528, -0.6133, -0.05818), (-0.5193, -0.6133, 0.06682), (-0.4278, -0.6133, 0.1583), (-0.4278, 0.6314, -0.2747), (-0.5193, 0.6314, -0.1832), (2.306, 0.6314, 0.1918), (2.431, 0.6314, 0.1583), (-0.05279, 0.6314, -0.05818), (-0.08629, 0.6314, -0.1832), (2.522, 0.6314, 0.06682), (2.556, 0.6314, -0.05818), (-0.3028, 0.6314, -0.3082), (2.522, 0.6314, -0.1832), (-0.08629, 0.6314, 0.06682), (2.431, 0.6314, -0.2747), (2.306, 0.6314, -0.3082), (-0.1778, 0.6314, -0.2747), (2.181, 0.6314, -0.2747), (-0.1778, 0.6314, 0.1583), (2.089, 0.6314, -0.1832), (2.056, 0.6314, -0.05818), (2.089, 0.6314, 0.06682), (2.181, 0.6314, 0.1583), (-0.3028, 0.6314, 0.1918), (-0.5528, 0.6314, -0.05818), (-0.5193, 0.6314, 0.06682), (-0.4278, 0.6314, 0.1583), (-0.4263, -0.6133, -0.1295), (-0.3741, -0.6133, -0.1817), (-0.1793, -0.6133, -0.1295), (-0.1602, -0.6133, -0.05818), (2.377, -0.6133, 0.0653), (2.306, -0.6133, 0.0844), (2.429, -0.6133, 0.01311), (-0.3028, -0.6133, -0.2008), (-0.1793, -0.6133, 0.01311), (2.448, -0.6133, -0.05818), (2.429, -0.6133, -0.1295), (2.377, -0.6133, -0.1817), (-0.2315, -0.6133, -0.1817), (-0.2315, -0.6133, 0.0653), (2.306, -0.6133, -0.2008), (2.235, -0.6133, -0.1817), (2.182, -0.6133, -0.1295), (2.163, -0.6133, -0.05818), (-0.3028, -0.6133, 0.0844), (2.182, -0.6133, 0.01311), (2.235, -0.6133, 0.0653), (-0.4454, -0.6133, -0.05818), (-0.4263, -0.6133, 0.01311), (-0.3741, -0.6133, 0.0653), (-0.3741, 0.6314, -0.1817), (-0.4263, 0.6314, -0.1295), (2.306, 0.6314, 0.0844), (2.377, 0.6314, 0.0653), (-0.1602, 0.6314, -0.05818), (-0.1793, 0.6314, -0.1295), (2.429, 0.6314, 0.01311), (2.448, 0.6314, -0.05818), (-0.3028, 0.6314, -0.2008), (2.429, 0.6314, -0.1295), (-0.1793, 0.6314, 0.01311), (2.377, 0.6314, -0.1817), (2.306, 0.6314, -0.2008), (-0.2315, 0.6314, -0.1817), (2.235, 0.6314, -0.1817), (-0.2315, 0.6314, 0.0653), (2.182, 0.6314, -0.1295), (2.163, 0.6314, -0.05818), (2.182, 0.6314, 0.01311), (2.235, 0.6314, 0.0653), (-0.3028, 0.6314, 0.0844), (-0.4454, 0.6314, -0.05818), (-0.4263, 0.6314, 0.01311), (-0.3741, 0.6314, 0.0653), (-0.2315, -0.5791, 0.0653), (-0.3028, -0.5791, 0.0844), (-0.3741, -0.5791, 0.0653), (-0.4263, -0.5791, 0.01311), (-0.4454, -0.5791, -0.05818), (-0.4263, -0.5791, -0.1295), (-0.3741, -0.5791, -0.1817), (-0.3028, -0.5791, -0.2008), (-0.2315, -0.5791, -0.1817), (-0.1793, -0.5791, -0.1295), (-0.1602, -0.5791, -0.05818), (-0.1793, -0.5791, 0.01311), (2.377, -0.5791, 0.0653), (2.306, -0.5791, 0.0844), (2.235, -0.5791, 0.0653), (2.182, -0.5791, 0.01311), (2.163, -0.5791, -0.05818), (2.182, -0.5791, -0.1295), (2.235, -0.5791, -0.1817), (2.306, -0.5791, -0.2008), (2.377, -0.5791, -0.1817), (2.429, -0.5791, -0.1295), (2.448, -0.5791, -0.05818), (2.429, -0.5791, 0.01311), (-0.3028, 0.5972, 0.0844), (-0.2315, 0.5972, 0.0653), (-0.1793, 0.5972, 0.01311), (-0.1602, 0.5972, -0.05818), (-0.1793, 0.5972, -0.1295), (-0.2315, 0.5972, -0.1817), (-0.3028, 0.5972, -0.2008), (-0.3741, 0.5972, -0.1817), (-0.4263, 0.5972, -0.1295), (-0.4454, 0.5972, -0.05818), (-0.4263, 0.5972, 0.01311), (-0.3741, 0.5972, 0.0653), (2.306, 0.5972, 0.0844), (2.377, 0.5972, 0.0653), (2.429, 0.5972, 0.01311), (2.448, 0.5972, -0.05818), (2.429, 0.5972, -0.1295), (2.377, 0.5972, -0.1817), (2.306, 0.5972, -0.2008), (2.235, 0.5972, -0.1817), (2.182, 0.5972, -0.1295), (2.163, 0.5972, -0.05818), (2.182, 0.5972, 0.01311), (2.235, 0.5972, 0.0653)], [], [(13, 11, 154, 155), (2, 101, 100, 4), (42, 117, 118, 44), (4, 100, 102, 6), (40, 96, 117, 42), (6, 102, 105, 8), (38, 97, 96, 40), (8, 105, 106, 10), (36, 103, 97, 38), (10, 106, 107, 12), (34, 108, 103, 36), (12, 107, 110, 14), (32, 98, 108, 34), (14, 110, 111, 16), (30, 99, 98, 32), (16, 111, 112, 18), (1, 26, 28, 30, 32, 34, 36, 38, 40, 42, 44, 46), (28, 104, 99, 30), (18, 112, 113, 20), (46, 119, 114, 1), (26, 109, 104, 28), (20, 113, 115, 22), (45, 43, 165, 166), (1, 114, 109, 26), (22, 115, 116, 24), (44, 118, 119, 46), (24, 116, 101, 2), (2, 4, 6, 8, 10, 12, 14, 16, 18, 20, 22, 24), (75, 48, 95, 93, 91, 89, 87, 85, 83, 81, 79, 77), (122, 51, 53, 123), (141, 91, 93, 142), (123, 53, 55, 126), (121, 89, 91, 141), (126, 55, 57, 127), (120, 87, 89, 121), (127, 57, 59, 129), (128, 85, 87, 120), (129, 59, 61, 131), (133, 83, 85, 128), (131, 61, 63, 132), (125, 81, 83, 133), (132, 63, 65, 134), (124, 79, 81, 125), (134, 65, 67, 136), (82, 84, 176, 181), (130, 77, 79, 124), (136, 67, 69, 137), (143, 95, 48, 140), (135, 75, 77, 130), (137, 69, 71, 138), (53, 51, 73, 71, 69, 67, 65, 63, 61, 59, 57, 55), (140, 48, 75, 135), (138, 71, 73, 139), (142, 93, 95, 143), (139, 73, 51, 122), (11, 9, 153, 154), (39, 41, 96, 97), (31, 33, 98, 99), (3, 5, 100, 101), (5, 7, 102, 100), (37, 39, 97, 103), (29, 31, 99, 104), (7, 9, 105, 102), (9, 11, 106, 105), (11, 13, 107, 106), (35, 37, 103, 108), (27, 29, 104, 109), (13, 15, 110, 107), (15, 17, 111, 110), (17, 19, 112, 111), (33, 35, 108, 98), (19, 21, 113, 112), (0, 27, 109, 114), (21, 23, 115, 113), (23, 25, 116, 115), (25, 3, 101, 116), (41, 43, 117, 96), (43, 45, 118, 117), (45, 47, 119, 118), (47, 0, 114, 119), (88, 86, 120, 121), (52, 50, 122, 123), (80, 78, 124, 125), (54, 52, 123, 126), (56, 54, 126, 127), (86, 84, 128, 120), (58, 56, 127, 129), (78, 76, 130, 124), (60, 58, 129, 131), (62, 60, 131, 132), (84, 82, 133, 128), (64, 62, 132, 134), (76, 74, 135, 130), (66, 64, 134, 136), (68, 66, 136, 137), (82, 80, 125, 133), (70, 68, 137, 138), (72, 70, 138, 139), (74, 49, 140, 135), (50, 72, 139, 122), (90, 88, 121, 141), (92, 90, 141, 142), (94, 92, 142, 143), (49, 94, 143, 140), (62, 64, 182, 180), (47, 45, 166, 167), (37, 35, 156, 151), (74, 76, 178, 183), (0, 47, 167, 162), (29, 27, 157, 152), (64, 66, 184, 182), (86, 88, 169, 168), (15, 13, 155, 158), (66, 68, 185, 184), (50, 52, 171, 170), (17, 15, 158, 159), (80, 82, 181, 173), (78, 80, 173, 172), (19, 17, 159, 160), (68, 70, 186, 185), (41, 39, 145, 144), (52, 54, 174, 171), (35, 33, 146, 156), (70, 72, 187, 186), (33, 31, 147, 146), (54, 56, 175, 174), (21, 19, 160, 161), (49, 74, 183, 188), (5, 3, 149, 148), (84, 86, 168, 176), (27, 0, 162, 157), (72, 50, 170, 187), (7, 5, 148, 150), (56, 58, 177, 175), (23, 21, 161, 163), (88, 90, 189, 169), (39, 37, 151, 145), (76, 78, 172, 178), (25, 23, 163, 164), (90, 92, 190, 189), (31, 29, 152, 147), (58, 60, 179, 177), (3, 25, 164, 149), (92, 94, 191, 190), (9, 7, 150, 153), (60, 62, 180, 179), (43, 41, 144, 165), (94, 49, 188, 191), (192, 193, 194, 195, 196, 197, 198, 199, 200, 201, 202, 203), (162, 193, 192, 157), (167, 194, 193, 162), (166, 195, 194, 167), (165, 196, 195, 166), (144, 197, 196, 165), (145, 198, 197, 144), (151, 199, 198, 145), (156, 200, 199, 151), (146, 201, 200, 156), (147, 202, 201, 146), (152, 203, 202, 147), (157, 192, 203, 152), (204, 205, 206, 207, 208, 209, 210, 211, 212, 213, 214, 215), (149, 205, 204, 148), (164, 206, 205, 149), (163, 207, 206, 164), (161, 208, 207, 163), (160, 209, 208, 161), (159, 210, 209, 160), (158, 211, 210, 159), (155, 212, 211, 158), (154, 213, 212, 155), (153, 214, 213, 154), (150, 215, 214, 153), (148, 204, 215, 150), (216, 217, 218, 219, 220, 221, 222, 223, 224, 225, 226, 227), (183, 217, 216, 188), (178, 218, 217, 183), (172, 219, 218, 178), (173, 220, 219, 172), (181, 221, 220, 173), (176, 222, 221, 181), (168, 223, 222, 176), (169, 224, 223, 168), (189, 225, 224, 169), (190, 226, 225, 189), (191, 227, 226, 190), (188, 216, 227, 191), (228, 229, 230, 231, 232, 233, 234, 235, 236, 237, 238, 239), (171, 229, 228, 170), (174, 230, 229, 171), (175, 231, 230, 174), (177, 232, 231, 175), (179, 233, 232, 177), (180, 234, 233, 179), (182, 235, 234, 180), (184, 236, 235, 182), (185, 237, 236, 184), (186, 238, 237, 185), (187, 239, 238, 186), (170, 228, 239, 187)])
me_cube_001.polygons.foreach_set('material_index', [3, 3, 3, 3, 3, 3, 3, 3, 3, 3, 3, 3, 3, 3, 3, 3, 3, 3, 3, 3, 3, 3, 3, 3, 3, 3, 3, 3, 3, 3, 3, 3, 3, 3, 3, 3, 3, 3, 3, 3, 3, 3, 3, 3, 3, 3, 3, 3, 3, 3, 3, 3, 3, 3, 3, 3, 3, 3, 3, 3, 3, 3, 3, 3, 3, 3, 3, 3, 3, 3, 3, 3, 3, 3, 3, 3, 3, 3, 3, 3, 3, 3, 3, 3, 3, 3, 3, 3, 3, 3, 3, 3, 3, 3, 3, 3, 3, 3, 3, 3, 3, 3, 3, 3, 3, 3, 3, 3, 3, 3, 3, 3, 3, 3, 3, 3, 3, 3, 3, 3, 3, 3, 3, 3, 3, 3, 3, 3, 3, 3, 3, 3, 3, 3, 3, 3, 3, 3, 3, 3, 3, 3, 3, 3, 3, 3, 3, 3, 2, 3, 3, 3, 3, 3, 3, 3, 3, 3, 3, 3, 3, 2, 3, 3, 3, 3, 3, 3, 3, 3, 3, 3, 3, 3, 2, 3, 3, 3, 3, 3, 3, 3, 3, 3, 3, 3, 3, 2, 3, 3, 3, 3, 3, 3, 3, 3, 3, 3, 3, 3])
me_cube_001.materials.append(mat_material)
me_cube_001.materials.append(mat_window)
me_cube_001.materials.append(mat_metal)
me_cube_001.materials.append(mat_rubber)
me_cube_001.use_remesh_preserve_volume = False
me_cube_001.use_remesh_preserve_attributes = False
me_cube_001.use_mirror_vertex_groups = False
me_cube_001.update()
me_cube = bpy.data.meshes.new('Cube')
me_cube.from_pydata([(3.0, 0.3282, 0.3276), (3.0, -0.3282, 0.3276), (0.75, -0.2449, 1.694), (0.75, 0.2449, 1.694), (2.5, 0.6318, 1.0), (2.195, -0.6318, 1.043), (3.0, 0.3282, 0.918), (3.0, -0.3282, 0.918), (-0.125, 0.2449, 1.694), (2.5, -3.733e-07, 1.112), (-0.125, -0.2449, 1.694), (1.625, -0.2449, 1.694), (1.625, 0.2449, 1.694), (-0.8579, -0.2449, 1.694), (2.358, 0.2449, 1.694), (-0.8579, 0.2449, 1.694), (1.625, -0.6318, 1.0), (0.75, -0.6318, 1.0), (-0.125, -0.6318, 1.0), (1.625, 0.6318, 1.0), (0.75, 0.6318, 1.0), (-0.125, 0.6318, 1.0), (2.358, -0.2449, 1.694), (1.625, -4.172e-07, 1.719), (0.75, -2.384e-07, 1.719), (-0.125, -1.192e-07, 1.719), (3.0, 0.3771, 0.2456), (3.0, -0.3771, 0.2456), (3.0, 0.3771, 1.0), (3.0, -0.3771, 1.0), (-1.0, 0.2701, 1.0), (2.958, 0.3282, 0.3276), (2.958, -0.3282, 0.3276), (2.958, 0.3282, 0.918), (2.958, -0.3282, 0.918), (3.0, -3.576e-07, 0.918), (2.958, -3.576e-07, 0.918), (3.0, -3.576e-07, 0.3276), (2.5, -3.576e-07, 0.2456), (2.958, -3.576e-07, 0.3276), (3.0, -3.278e-07, 0.2456), (3.0, -2.98e-07, 1.112), (2.358, 0.4897, 1.641), (2.5, 0.6318, 1.499), (2.429, 0.5608, 1.622), (2.481, 0.6128, 1.57), (2.358, -0.4897, 1.641), (2.195, -0.6318, 1.427), (2.429, -0.5608, 1.622), (2.481, -0.6128, 1.57), (-0.8579, -0.4897, 1.641), (-1.0, -0.2701, 1.0), (-0.9289, -0.5608, 1.622), (-0.981, -0.6128, 1.57), (-0.8579, 0.4897, 1.641), (-1.0, -5.96e-08, 1.0), (-0.9289, 0.5608, 1.622), (-0.981, 0.6128, 1.57), (2.5, -4.835e-07, 1.499), (2.358, -5.066e-07, 1.719), (2.481, -5.014e-07, 1.57), (2.429, -5.099e-07, 1.622), (1.625, 0.6318, 1.499), (1.625, 0.4897, 1.641), (1.625, 0.6128, 1.57), (1.625, 0.5608, 1.622), (0.75, 0.6318, 1.499), (0.75, 0.4897, 1.641), (0.75, 0.6128, 1.57), (0.75, 0.5608, 1.622), (-0.125, 0.4897, 1.641), (-0.125, 0.6318, 1.499), (-0.125, 0.5608, 1.622), (-0.125, 0.6128, 1.57), (1.625, -0.4897, 1.641), (1.716, -0.6318, 1.466), (1.625, -0.5608, 1.622), (1.625, -0.6128, 1.57), (0.75, -0.4897, 1.641), (0.75, -0.6318, 1.499), (0.75, -0.5608, 1.622), (0.75, -0.6128, 1.57), (-0.125, -0.6318, 1.499), (-0.125, -0.4897, 1.641), (-0.125, -0.6128, 1.57), (-0.125, -0.5608, 1.622), (-1.0, -4.989e-15, 1.499), (-0.8579, -1.936e-08, 1.719), (-0.981, -2.594e-09, 1.57), (-0.9289, -9.68e-09, 1.622), (-0.9084, -0.6318, 0.3373), (-1.0, -0.5402, 0.3373), (-0.9084, -0.5402, 0.2456), (-0.9541, -0.6196, 0.3373), (-0.9084, -0.6196, 0.2915), (-0.9522, -0.6077, 0.2935), (-0.9878, -0.5402, 0.2915), (-0.9878, -0.5859, 0.3373), (-0.9759, -0.584, 0.2935), (-0.9084, -0.5859, 0.2579), (-0.9541, -0.5402, 0.2579), (-0.9522, -0.584, 0.2698), (-0.9084, 0.6318, 0.3373), (-0.9084, 0.5402, 0.2456), (-1.0, 0.5402, 0.3373), (-0.9084, 0.6196, 0.2915), (-0.9541, 0.6196, 0.3373), (-0.9522, 0.6077, 0.2935), (-0.9541, 0.5402, 0.2579), (-0.9084, 0.5859, 0.2579), (-0.9522, 0.584, 0.2698), (-0.9878, 0.5859, 0.3373), (-0.9878, 0.5402, 0.2915), (-0.9759, 0.584, 0.2935), (-1.0, 0.5402, 1.0), (-0.9084, 0.6318, 1.0), (-0.9877, 0.586, 1.0), (-0.9542, 0.6195, 1.0), (-0.9084, -0.6318, 1.0), (-1.0, -0.5402, 1.0), (-0.9542, -0.6195, 1.0), (-0.9877, -0.586, 1.0), (2.5, 0.5402, 0.2456), (2.5, 0.6318, 0.3373), (2.582, 0.5902, 0.2456), (2.5, 0.586, 0.2579), (2.5, 0.6195, 0.2915), (2.152, -0.6318, 0.3696), (2.5, -0.5402, 0.2456), (2.582, -0.5902, 0.2456), (2.5, -0.6195, 0.2915), (2.5, -0.586, 0.2579), (-1.0, -0.5402, 1.499), (-0.9084, -0.6318, 1.499), (-0.981, -0.6128, 1.57), (-0.9877, -0.586, 1.499), (-0.9542, -0.6195, 1.499), (-0.9084, 0.6318, 1.499), (-1.0, 0.5402, 1.499), (-0.981, 0.6128, 1.57), (-0.9542, 0.6195, 1.499), (-0.9877, 0.586, 1.499), (-0.1639, 0.6318, 1.46), (-0.1639, 0.6318, 1.039), (-0.8694, 0.6318, 1.039), (-0.8694, 0.6318, 1.46), (-0.8694, -0.6318, 1.039), (-0.1639, -0.6318, 1.039), (-0.1639, -0.6318, 1.46), (-0.8694, -0.6318, 1.46), (2.5, -0.03894, 1.145), (2.5, -0.03894, 1.46), (2.5, -0.5929, 1.46), (2.5, -0.5929, 1.046), (-1.0, 0.5012, 1.039), (-1.0, 0.2701, 1.039), (-1.0, 0.03894, 1.039), (-1.0, 0.03894, 1.46), (-1.0, 0.5012, 1.46), (2.5, 0.5929, 1.046), (2.5, 0.5929, 1.46), (2.5, 0.03894, 1.46), (2.5, 0.03894, 1.145), (0.7889, -0.6318, 1.039), (1.586, -0.6318, 1.039), (1.586, -0.6318, 1.46), (0.7889, -0.6318, 1.46), (-0.08606, -0.6318, 1.039), (0.7111, -0.6318, 1.039), (0.7111, -0.6318, 1.46), (-0.08606, -0.6318, 1.46), (0.7111, 0.6318, 1.46), (0.7111, 0.6318, 1.039), (-0.08606, 0.6318, 1.039), (-0.08606, 0.6318, 1.46), (1.586, 0.6318, 1.46), (1.586, 0.6318, 1.039), (0.7889, 0.6318, 1.039), (0.7889, 0.6318, 1.46), (2.461, 0.6318, 1.46), (2.461, 0.6318, 1.039), (1.664, 0.6318, 1.039), (1.664, 0.6318, 1.46), (-1.0, -0.03894, 1.46), (-1.0, -0.03894, 1.039), (-1.0, -0.2701, 1.039), (-1.0, -0.5012, 1.039), (-1.0, -0.5012, 1.46), (-0.1639, 0.6018, 1.46), (-0.1639, 0.6018, 1.039), (-0.8694, 0.6018, 1.039), (-0.8694, 0.6018, 1.46), (-0.8694, -0.6018, 1.039), (-0.1639, -0.6018, 1.039), (-0.1639, -0.6018, 1.46), (-0.8694, -0.6018, 1.46), (2.47, -0.03894, 1.145), (2.47, -0.03894, 1.46), (2.47, -0.5929, 1.46), (2.47, -0.5929, 1.046), (-0.97, 0.5012, 1.039), (-0.97, 0.2701, 1.039), (-0.97, 0.03894, 1.039), (-0.97, 0.03894, 1.46), (-0.97, 0.5012, 1.46), (2.47, 0.5929, 1.046), (2.47, 0.5929, 1.46), (2.47, 0.03894, 1.46), (2.47, 0.03894, 1.145), (0.7889, -0.6018, 1.039), (1.586, -0.6018, 1.039), (1.586, -0.6018, 1.46), (0.7889, -0.6018, 1.46), (-0.08606, -0.6018, 1.039), (0.7111, -0.6018, 1.039), (0.7111, -0.6018, 1.46), (-0.08606, -0.6018, 1.46), (0.7111, 0.6018, 1.46), (0.7111, 0.6018, 1.039), (-0.08606, 0.6018, 1.039), (-0.08606, 0.6018, 1.46), (1.586, 0.6018, 1.46), (1.586, 0.6018, 1.039), (0.7889, 0.6018, 1.039), (0.7889, 0.6018, 1.46), (2.461, 0.6018, 1.46), (2.461, 0.6018, 1.039), (1.664, 0.6018, 1.039), (1.664, 0.6018, 1.46), (-0.97, -0.03894, 1.46), (-0.97, -0.03894, 1.039), (-0.97, -0.2701, 1.039), (-0.97, -0.5012, 1.039), (-0.97, -0.5012, 1.46), (1.716, -0.6318, 0.3696), (1.625, -0.6318, 1.499), (2.457, -0.6318, 1.451), (1.716, -0.6318, 1.0), (2.457, -0.6318, 1.043), (2.5, -0.6318, 0.3373), (1.625, -0.6318, 0.3373), (1.716, -0.4818, 1.466), (2.152, -0.4818, 1.466), (1.716, -0.4818, 1.0), (2.152, -0.4818, 1.0), (2.152, -0.4818, 0.3696), (1.716, -0.4818, 0.3696), (2.5, -0.6318, 1.0), (2.5, -0.6318, 1.499), (2.152, -0.6318, 1.0), (2.152, -0.6318, 1.466), (2.457, -0.5818, 1.043), (2.457, -0.5818, 1.451), (2.195, -0.5818, 1.043), (2.195, -0.5818, 1.427)], [], [(0, 37, 1, 27, 40, 26), (22, 11, 74, 46), (8, 15, 87, 25), (243, 246, 245, 244, 242, 241), (7, 1, 32, 34), (247, 29, 41, 9), (14, 12, 23, 59), (115, 21, 20, 19, 4, 123, 102), (10, 13, 50, 83), (63, 67, 3, 12), (2, 10, 83, 78), (3, 8, 25, 24), (11, 2, 78, 74), (12, 3, 24, 23), (26, 40, 27, 129, 128, 38, 122, 124), (7, 35, 6, 28, 41, 29), (1, 37, 0, 31, 39, 32), (6, 0, 26, 28), (1, 7, 29, 27), (6, 35, 7, 34, 36, 33), (91, 119, 51, 55, 30, 114, 104), (239, 129, 27, 29, 247), (53, 88, 86, 132, 134), (0, 6, 33, 31), (32, 39, 31, 33, 36, 34), (41, 28, 4, 9), (124, 123, 4, 28, 26), (59, 22, 46, 48, 61), (61, 48, 49, 60), (60, 49, 248, 58), (88, 57, 139, 138, 86), (73, 57, 56, 72), (72, 56, 54, 70), (83, 50, 52, 85), (85, 52, 53, 84), (71, 137, 139, 57, 73), (87, 15, 54, 56, 89), (89, 56, 57, 88), (42, 14, 59, 61, 44), (44, 61, 60, 45), (45, 60, 58, 43), (43, 62, 64, 45), (45, 64, 65, 44), (44, 65, 63, 42), (62, 66, 68, 64), (64, 68, 69, 65), (65, 69, 67, 63), (66, 71, 73, 68), (68, 73, 72, 69), (69, 72, 70, 67), (46, 74, 76, 48), (48, 76, 77, 49), (49, 77, 235, 248), (74, 78, 80, 76), (76, 80, 81, 77), (77, 81, 79, 235), (78, 83, 85, 80), (80, 85, 84, 81), (81, 84, 82, 79), (50, 13, 87, 89, 52), (52, 89, 88, 53), (84, 53, 134, 133, 82), (23, 24, 2, 11), (67, 70, 8, 3), (24, 25, 10, 2), (25, 87, 13, 10), (42, 63, 12, 14), (70, 54, 15, 8), (59, 23, 11, 22), (90, 93, 95, 94), (93, 97, 98, 95), (91, 96, 98, 97), (96, 100, 101, 98), (92, 99, 101, 100), (99, 94, 95, 101), (95, 98, 101), (102, 105, 107, 106), (105, 109, 110, 107), (103, 108, 110, 109), (108, 112, 113, 110), (104, 111, 113, 112), (111, 106, 107, 113), (107, 110, 113), (122, 125, 124), (125, 126, 124), (126, 123, 124), (239, 130, 129), (130, 131, 129), (131, 128, 129), (132, 135, 134), (135, 136, 134), (136, 133, 134), (137, 140, 139), (140, 141, 139), (141, 138, 139), (122, 103, 109, 125), (125, 109, 105, 126), (126, 105, 102, 123), (239, 240, 90, 94, 130), (130, 94, 99, 131), (131, 99, 92, 128), (91, 104, 112, 96), (96, 112, 108, 100), (100, 108, 103, 92), (104, 114, 116, 111), (111, 116, 117, 106), (106, 117, 115, 102), (90, 118, 120, 93), (93, 120, 121, 97), (97, 121, 119, 91), (132, 119, 121, 135), (135, 121, 120, 136), (136, 120, 118, 133), (137, 115, 117, 140), (140, 117, 116, 141), (141, 116, 114, 138), (122, 38, 128, 92, 103), (71, 21, 143, 142), (21, 115, 144, 143), (115, 137, 145, 144), (137, 71, 142, 145), (118, 18, 147, 146), (18, 82, 148, 147), (82, 133, 149, 148), (133, 118, 146, 149), (9, 58, 151, 150), (58, 248, 152, 151), (248, 247, 153, 152), (247, 9, 150, 153), (114, 30, 155, 154), (30, 55, 156, 155), (55, 86, 157, 156), (86, 138, 158, 157), (138, 114, 154, 158), (4, 43, 160, 159), (43, 58, 161, 160), (58, 9, 162, 161), (9, 4, 159, 162), (17, 16, 164, 163), (16, 235, 165, 164), (235, 79, 166, 165), (79, 17, 163, 166), (18, 17, 168, 167), (17, 79, 169, 168), (79, 82, 170, 169), (82, 18, 167, 170), (66, 20, 172, 171), (20, 21, 173, 172), (21, 71, 174, 173), (71, 66, 171, 174), (62, 19, 176, 175), (19, 20, 177, 176), (20, 66, 178, 177), (66, 62, 175, 178), (43, 4, 180, 179), (4, 19, 181, 180), (19, 62, 182, 181), (62, 43, 179, 182), (86, 55, 184, 183), (55, 51, 185, 184), (51, 119, 186, 185), (119, 132, 187, 186), (132, 86, 183, 187), (188, 189, 190, 191), (143, 189, 188, 142), (144, 190, 189, 143), (145, 191, 190, 144), (142, 188, 191, 145), (192, 193, 194, 195), (147, 193, 192, 146), (148, 194, 193, 147), (149, 195, 194, 148), (146, 192, 195, 149), (196, 197, 198, 199), (151, 197, 196, 150), (152, 198, 197, 151), (153, 199, 198, 152), (150, 196, 199, 153), (200, 201, 202, 203, 204), (155, 201, 200, 154), (156, 202, 201, 155), (157, 203, 202, 156), (158, 204, 203, 157), (154, 200, 204, 158), (205, 206, 207, 208), (160, 206, 205, 159), (161, 207, 206, 160), (162, 208, 207, 161), (159, 205, 208, 162), (249, 250, 242, 244), (209, 210, 211, 212), (164, 210, 209, 163), (165, 211, 210, 164), (166, 212, 211, 165), (163, 209, 212, 166), (213, 214, 215, 216), (168, 214, 213, 167), (169, 215, 214, 168), (170, 216, 215, 169), (167, 213, 216, 170), (217, 218, 219, 220), (172, 218, 217, 171), (173, 219, 218, 172), (174, 220, 219, 173), (171, 217, 220, 174), (221, 222, 223, 224), (176, 222, 221, 175), (177, 223, 222, 176), (178, 224, 223, 177), (175, 221, 224, 178), (225, 226, 227, 228), (180, 226, 225, 179), (181, 227, 226, 180), (182, 228, 227, 181), (179, 225, 228, 182), (229, 230, 231, 232, 233), (184, 230, 229, 183), (185, 231, 230, 184), (186, 232, 231, 185), (187, 233, 232, 186), (183, 229, 233, 187), (240, 16, 17, 18, 118, 90), (75, 250, 248, 235), (237, 75, 235, 16), (5, 238, 251, 253), (249, 127, 239, 247), (127, 234, 240, 239), (234, 237, 16, 240), (234, 127, 245, 246), (250, 75, 241, 242), (237, 234, 246, 243), (127, 249, 244, 245), (75, 237, 243, 241), (236, 238, 247, 248), (5, 47, 250, 249), (47, 236, 248, 250), (238, 5, 249, 247), (254, 253, 251, 252), (47, 5, 253, 254), (236, 47, 254, 252), (238, 236, 252, 251)])
me_cube.polygons.foreach_set('material_index', [2, 0, 0, 1, 2, 0, 0, 0, 0, 0, 0, 0, 0, 0, 0, 2, 2, 2, 2, 2, 0, 0, 0, 2, 2, 0, 0, 0, 0, 0, 0, 0, 0, 0, 0, 0, 0, 0, 0, 0, 0, 0, 0, 0, 0, 0, 0, 0, 0, 0, 0, 0, 0, 0, 0, 0, 0, 0, 0, 0, 0, 0, 0, 0, 0, 0, 0, 0, 0, 0, 0, 0, 0, 0, 0, 0, 0, 0, 0, 0, 0, 0, 0, 0, 0, 0, 0, 0, 0, 0, 0, 0, 0, 0, 0, 0, 0, 0, 0, 0, 0, 0, 0, 0, 0, 0, 0, 0, 0, 0, 0, 0, 0, 0, 0, 0, 0, 0, 0, 0, 0, 0, 0, 0, 0, 0, 0, 0, 0, 0, 0, 0, 0, 0, 0, 0, 0, 0, 0, 0, 0, 0, 0, 0, 0, 0, 0, 0, 0, 0, 0, 0, 0, 0, 0, 0, 0, 0, 0, 0, 0, 0, 0, 1, 0, 0, 0, 0, 1, 0, 0, 0, 0, 1, 0, 0, 0, 0, 1, 0, 0, 0, 0, 0, 1, 0, 0, 0, 0, 0, 1, 0, 0, 0, 0, 1, 0, 0, 0, 0, 1, 0, 0, 0, 0, 1, 0, 0, 0, 0, 1, 0, 0, 0, 0, 1, 0, 0, 0, 0, 0, 0, 0, 0, 0, 0, 0, 0, 0, 0, 0, 0, 0, 0, 0, 0, 0, 1, 0, 0, 0])
me_cube.materials.append(mat_material)
me_cube.materials.append(mat_window)
me_cube.materials.append(mat_metal)
me_cube.use_remesh_preserve_volume = False
me_cube.use_remesh_preserve_attributes = False
me_cube.use_mirror_vertex_groups = False
me_cube.update()

# ---- objects
ob_plane = bpy.data.objects.new('Plane', me_plane)
ob_lamp = bpy.data.objects.new('Lamp', light_lamp)
ob_cube_003 = bpy.data.objects.new('Cube.003', me_cube_005)
ob_cube_002 = bpy.data.objects.new('Cube.002', me_cube_004)
ob_cube_001 = bpy.data.objects.new('Cube.001', me_cube_001)
ob_cube = bpy.data.objects.new('Cube', me_cube)
ob_camera = bpy.data.objects.new('Camera', cam_camera)

# ---- transforms, parenting, visibility, modifiers, constraints
ob_plane.location = (0.0, 0.0, 0.0)
ob_plane.lineart.crease_threshold = 0.0
ob_lamp.location = (4.406, -3.511, 5.904)
ob_lamp.rotation_euler = (0.6503, 0.05522, 1.866)
ob_lamp.lock_rotations_4d = False
ob_lamp.empty_display_type = 'ARROWS'
ob_lamp.color = (0.0, 0.0, 0.0, 0.0)
ob_lamp.lineart.crease_threshold = 0.0
_c = ob_lamp.constraints.new('TRACK_TO'); _c.name = 'AutoTrack'
_c.target = ob_plane
ob_cube_003.location = (-0.4198, 0.4403, 0.0)
ob_cube_003.scale = (0.2, 0.2, 0.2)
ob_cube_003.lock_rotations_4d = False
ob_cube_003.empty_display_type = 'ARROWS'
ob_cube_003.lineart.crease_threshold = 0.0
ob_cube_002.location = (-0.4207, 0.4403, 0.05612)
ob_cube_002.scale = (0.2, 0.2, 0.2)
ob_cube_002.lock_rotations_4d = False
ob_cube_002.empty_display_type = 'ARROWS'
ob_cube_002.lineart.crease_threshold = 0.0
ob_cube_001.location = (-0.4207, -0.009163, 0.05612)
ob_cube_001.scale = (0.2, 0.2, 0.2)
ob_cube_001.lock_rotations_4d = False
ob_cube_001.empty_display_type = 'ARROWS'
ob_cube_001.lineart.crease_threshold = 0.0
ob_cube.location = (-0.4198, -0.009163, 0.0)
ob_cube.scale = (0.2, 0.2, 0.2)
ob_cube.lock_rotations_4d = False
ob_cube.empty_display_type = 'ARROWS'
ob_cube.lineart.crease_threshold = 0.0
ob_camera.location = (7.481, -6.508, 5.344)
ob_camera.rotation_euler = (1.109, 0.0, 0.8149)
ob_camera.lock_rotations_4d = False
ob_camera.empty_display_type = 'ARROWS'
ob_camera.color = (0.0, 0.0, 0.0, 0.0)
ob_camera.display_type = 'WIRE'
ob_camera.lineart.crease_threshold = 0.0

# ---- collection membership
col_collection_1.objects.link(ob_plane)
col_collection_1.objects.link(ob_lamp)
col_collection_1.objects.link(ob_cube_003)
col_collection_1.objects.link(ob_cube_002)
col_collection_1.objects.link(ob_cube_001)
col_collection_1.objects.link(ob_cube)
col_collection_1.objects.link(ob_camera)

# ---- scene / render settings (as saved in the file)
scene.camera = ob_camera
scene.frame_start = 1; scene.frame_end = 250; scene.frame_set(1)
scene.render.engine = 'BLENDER_EEVEE_NEXT'
scene.render.resolution_percentage = 50
scene.render.dither_intensity = 0.0
scene.cycles.use_denoising = False
scene.cycles.samples = 128
scene.cycles.sampling_pattern = 'TABULATED_SOBOL'
scene.cycles.use_adaptive_sampling = False
scene.cycles.use_light_tree = False
scene.cycles.blur_glossy = 0.0
scene.cycles.sample_clamp_indirect = 0.0
scene.view_settings.view_transform = 'Standard'
bpy.context.view_layer.update()
